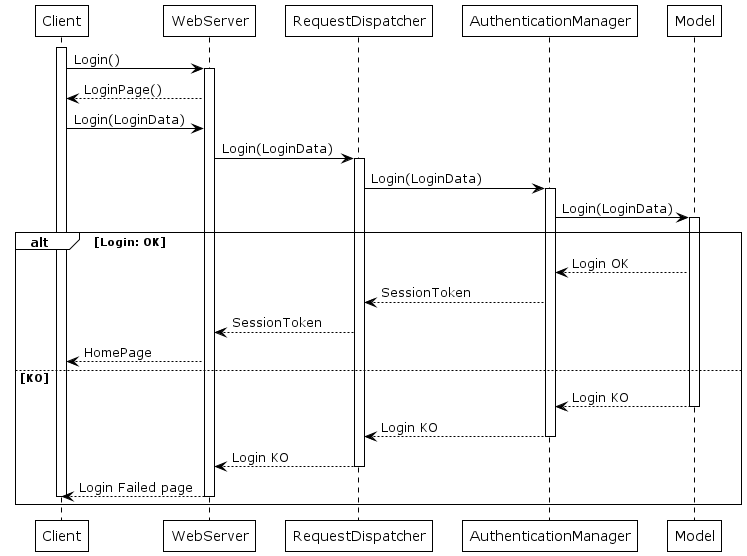

The diagram above was rendered by PlantUML. Its source (embedded in the PNG):
@startuml login
'login
!theme plain
activate Client
Client -> WebServer: Login()
activate WebServer
WebServer --> Client: LoginPage()
Client -> WebServer: Login(LoginData)
WebServer -> RequestDispatcher: Login(LoginData)
activate RequestDispatcher
RequestDispatcher -> AuthenticationManager : Login(LoginData)
activate AuthenticationManager
AuthenticationManager -> Model: Login(LoginData)
activate Model
alt Login: OK
    Model --> AuthenticationManager : Login OK
    AuthenticationManager --> RequestDispatcher: SessionToken
    RequestDispatcher --> WebServer: SessionToken
    WebServer --> Client: HomePage
    
else KO
    
    Model --> AuthenticationManager : Login KO
    deactivate Model
    AuthenticationManager --> RequestDispatcher: Login KO
    deactivate AuthenticationManager
    RequestDispatcher --> WebServer: Login KO
    deactivate RequestDispatcher
    WebServer --> Client: Login Failed page
    deactivate WebServer
    deactivate Client
end
@enduml